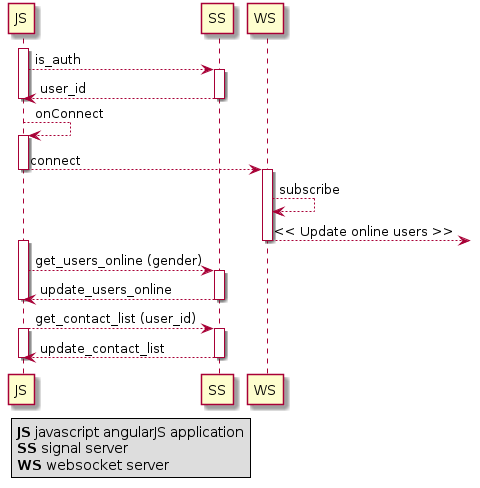

The diagram above was rendered by PlantUML. Its source (embedded in the PNG):
@startuml

    activate JS
    JS --> SS: is_auth
    activate SS
    SS --> JS: user_id
    deactivate SS
    deactivate JS
    JS --> JS: onConnect
    activate JS
    JS --> WS: connect
    deactivate JS
    activate WS
    WS --> WS: subscribe
    WS -->]: << Update online users >>
    deactivate WS

    activate JS
    JS --> SS: get_users_online (gender)
    activate SS
    SS --> JS: update_users_online
    deactivate JS
    deactivate SS


    JS --> SS: get_contact_list (user_id)
    activate JS
    activate SS
    SS --> JS: update_contact_list
    deactivate JS
    deactivate SS

    legend left
      <b>JS</b> javascript angularJS application
      <b>SS</b> signal server
      <b>WS</b> websocket server
    endlegend


@enduml